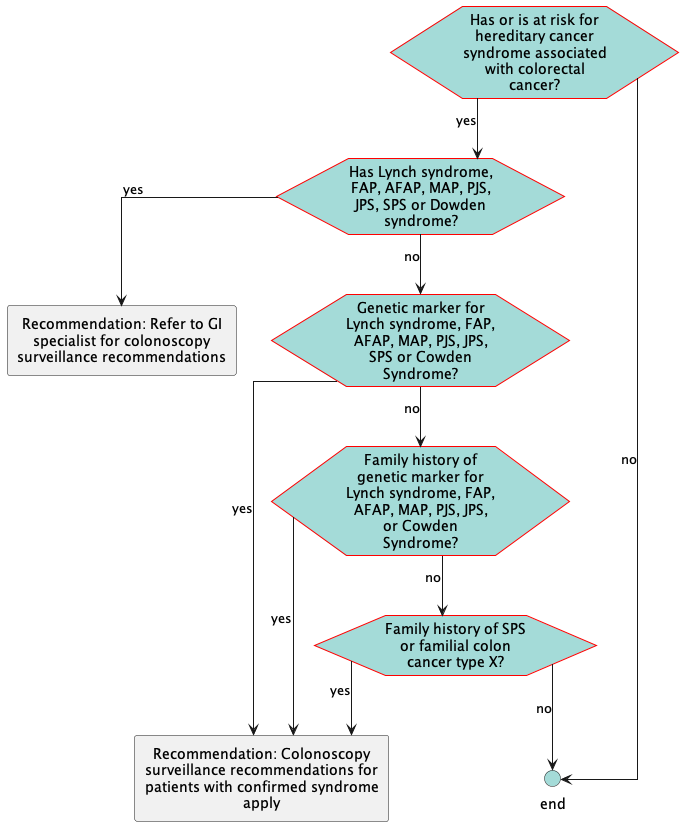

The diagram above was rendered by PlantUML. Its source (embedded in the PNG):
@startuml
hide stereotype
skinparam linetype ortho
<style>
hexagon {
    MaximumWidth: 150 
    BackGroundColor: A4DBD8 
    LineThickness: 1 
    LineColor: red 
    HorizontalAlignment: center
}
rectangle {
    MaximumWidth: 250 
    HorizontalAlignment: center
}
.end {
    BackGroundColor: #A4DBD8
}
</style>
hexagon "Has or is at risk for hereditary cancer syndrome associated with colorectal cancer?" as eve_HereditarySyndrome [[#eve-HereditarySyndrome]]
hexagon "Has Lynch syndrome, FAP, AFAP, MAP, PJS, JPS, SPS or Dowden syndrome? " as eve_personalHxSyndrome [[#eve-personalHxSyndrome]]
hexagon "Genetic marker for Lynch syndrome, FAP, AFAP, MAP, PJS, JPS, SPS or Cowden Syndrome?" as eve_GeneticMarkerSyndrome [[#eve-GeneticMarkerSyndrome]]
hexagon "Family history of genetic marker for Lynch syndrome, FAP, AFAP, MAP, PJS, JPS, or Cowden Syndrome?" as eve_FamilyHxGeneticMarkerSyndrome [[#eve-FamilyHxGeneticMarkerSyndrome]]
hexagon "Family history of SPS or familial colon cancer type X?" as eve_FamilyHxSPSOrFamilyCRCTypeX [[#eve-FamilyHxSPSOrFamilyCRCTypeX]]
circle "end" as end_1 <<end>>
rectangle "Recommendation: Refer to GI specialist for colonoscopy surveillance recommendations" as act_SyndromeReferral [[#act-SyndromeReferral]]
rectangle "Recommendation: Colonoscopy surveillance recommendations for patients with confirmed syndrome apply" as act_AtRiskSyndromeReferral [[#act-AtRiskSyndromeReferral]]
eve_HereditarySyndrome-->eve_personalHxSyndrome: yes
eve_HereditarySyndrome-->end_1: no
eve_personalHxSyndrome-->act_SyndromeReferral: yes
eve_personalHxSyndrome-->eve_GeneticMarkerSyndrome: no
eve_GeneticMarkerSyndrome-->act_AtRiskSyndromeReferral: yes
eve_GeneticMarkerSyndrome-->eve_FamilyHxGeneticMarkerSyndrome: no
eve_FamilyHxGeneticMarkerSyndrome-->act_AtRiskSyndromeReferral: yes
eve_FamilyHxGeneticMarkerSyndrome-->eve_FamilyHxSPSOrFamilyCRCTypeX: no
eve_FamilyHxSPSOrFamilyCRCTypeX-->act_AtRiskSyndromeReferral: yes
eve_FamilyHxSPSOrFamilyCRCTypeX-->end_1: no
@enduml